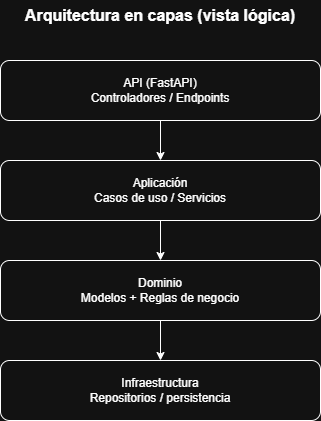

The diagram above was exported from draw.io. Its source (the exported page's mxGraphModel, read from the mxfile embedded in the PNG):
<mxGraphModel dx="1050" dy="621" grid="1" gridSize="10" guides="1" tooltips="1" connect="1" arrows="1" fold="1" page="1" pageScale="1" pageWidth="1600" pageHeight="1500" math="0" shadow="0">
  <root>
    <mxCell id="0" />
    <mxCell id="1" parent="0" />
    <mxCell id="Ra-hGvGV9WAHRsgTOOq9-2" value="&lt;b&gt;Arquitectura en capas (vista lógica)&lt;/b&gt;" style="text;html=1;whiteSpace=wrap;strokeColor=none;fillColor=none;align=center;verticalAlign=middle;rounded=0;fontSize=16;" parent="1" vertex="1">
      <mxGeometry x="350" y="150" width="280" height="30" as="geometry" />
    </mxCell>
    <mxCell id="yvUa1flu--gHmQm0Nc4W-5" style="edgeStyle=orthogonalEdgeStyle;rounded=0;orthogonalLoop=1;jettySize=auto;html=1;" parent="1" source="yvUa1flu--gHmQm0Nc4W-1" target="yvUa1flu--gHmQm0Nc4W-2" edge="1">
      <mxGeometry relative="1" as="geometry" />
    </mxCell>
    <mxCell id="yvUa1flu--gHmQm0Nc4W-1" value="API (FastAPI)&lt;div&gt;Controladores / Endpoints&lt;/div&gt;" style="rounded=1;whiteSpace=wrap;html=1;" parent="1" vertex="1">
      <mxGeometry x="330" y="210" width="320" height="60" as="geometry" />
    </mxCell>
    <mxCell id="yvUa1flu--gHmQm0Nc4W-6" style="edgeStyle=orthogonalEdgeStyle;rounded=0;orthogonalLoop=1;jettySize=auto;html=1;" parent="1" source="yvUa1flu--gHmQm0Nc4W-2" target="yvUa1flu--gHmQm0Nc4W-3" edge="1">
      <mxGeometry relative="1" as="geometry" />
    </mxCell>
    <mxCell id="yvUa1flu--gHmQm0Nc4W-2" value="Aplicación&lt;div&gt;Casos de uso / Servicios&lt;/div&gt;" style="rounded=1;whiteSpace=wrap;html=1;" parent="1" vertex="1">
      <mxGeometry x="330" y="310" width="320" height="60" as="geometry" />
    </mxCell>
    <mxCell id="yvUa1flu--gHmQm0Nc4W-7" style="edgeStyle=orthogonalEdgeStyle;rounded=0;orthogonalLoop=1;jettySize=auto;html=1;" parent="1" source="yvUa1flu--gHmQm0Nc4W-3" target="yvUa1flu--gHmQm0Nc4W-4" edge="1">
      <mxGeometry relative="1" as="geometry" />
    </mxCell>
    <mxCell id="yvUa1flu--gHmQm0Nc4W-3" value="Dominio&lt;div&gt;Modelos + Reglas de negocio&lt;/div&gt;" style="rounded=1;whiteSpace=wrap;html=1;" parent="1" vertex="1">
      <mxGeometry x="330" y="410" width="320" height="60" as="geometry" />
    </mxCell>
    <mxCell id="yvUa1flu--gHmQm0Nc4W-4" value="Infraestructura&lt;div&gt;Repositorios / persistencia&lt;/div&gt;" style="rounded=1;whiteSpace=wrap;html=1;" parent="1" vertex="1">
      <mxGeometry x="330" y="510" width="320" height="60" as="geometry" />
    </mxCell>
  </root>
</mxGraphModel>